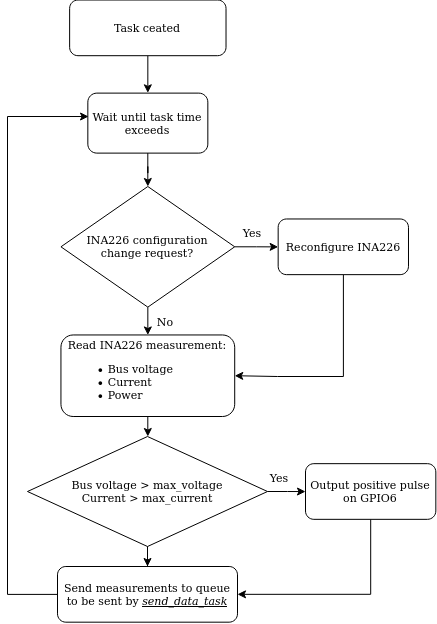

The diagram above was exported from draw.io. Its source (the exported page's mxGraphModel, read from the mxfile embedded in the PNG):
<mxGraphModel dx="1156" dy="782" grid="1" gridSize="10" guides="1" tooltips="1" connect="1" arrows="1" fold="1" page="1" pageScale="1" pageWidth="827" pageHeight="1169" math="0" shadow="0">
  <root>
    <mxCell id="WIyWlLk6GJQsqaUBKTNV-0" />
    <mxCell id="WIyWlLk6GJQsqaUBKTNV-1" parent="WIyWlLk6GJQsqaUBKTNV-0" />
    <mxCell id="PW8dedkQNKUagvdAzC2i-3" style="edgeStyle=orthogonalEdgeStyle;rounded=0;orthogonalLoop=1;jettySize=auto;html=1;entryX=0.5;entryY=0;entryDx=0;entryDy=0;fontSize=11;" edge="1" parent="WIyWlLk6GJQsqaUBKTNV-1">
      <mxGeometry relative="1" as="geometry">
        <mxPoint x="190.327868852459" y="179.1891891891892" as="sourcePoint" />
        <mxPoint x="190.327868852459" y="216.30630630630628" as="targetPoint" />
      </mxGeometry>
    </mxCell>
    <mxCell id="PW8dedkQNKUagvdAzC2i-23" style="edgeStyle=orthogonalEdgeStyle;rounded=0;orthogonalLoop=1;jettySize=auto;html=1;exitX=0.5;exitY=1;exitDx=0;exitDy=0;entryX=0.5;entryY=0;entryDx=0;entryDy=0;fontSize=11;" edge="1" parent="WIyWlLk6GJQsqaUBKTNV-1" source="PW8dedkQNKUagvdAzC2i-16">
      <mxGeometry relative="1" as="geometry">
        <mxPoint x="190.327868852459" y="458.4638738738739" as="targetPoint" />
      </mxGeometry>
    </mxCell>
    <mxCell id="PW8dedkQNKUagvdAzC2i-16" value="&lt;div&gt;INA226 configuration&lt;/div&gt;&lt;div&gt;change request?&lt;/div&gt;" style="rhombus;whiteSpace=wrap;html=1;fontSize=11;" vertex="1" parent="WIyWlLk6GJQsqaUBKTNV-1">
      <mxGeometry x="103.44262295081967" y="309.99540540540545" width="173.77049180327867" height="120.63063063063062" as="geometry" />
    </mxCell>
    <mxCell id="PW8dedkQNKUagvdAzC2i-54" style="edgeStyle=orthogonalEdgeStyle;rounded=0;orthogonalLoop=1;jettySize=auto;html=1;fontSize=11;entryX=1;entryY=0.5;entryDx=0;entryDy=0;" edge="1" parent="WIyWlLk6GJQsqaUBKTNV-1" source="PW8dedkQNKUagvdAzC2i-19" target="PW8dedkQNKUagvdAzC2i-41">
      <mxGeometry relative="1" as="geometry">
        <mxPoint x="310" y="500" as="targetPoint" />
        <Array as="points">
          <mxPoint x="386" y="500" />
          <mxPoint x="320" y="500" />
        </Array>
      </mxGeometry>
    </mxCell>
    <mxCell id="PW8dedkQNKUagvdAzC2i-19" value="Reconfigure INA226" style="rounded=1;whiteSpace=wrap;html=1;fontSize=11;" vertex="1" parent="WIyWlLk6GJQsqaUBKTNV-1">
      <mxGeometry x="320.655737704918" y="342.4728828828829" width="130.327868852459" height="55.67567567567568" as="geometry" />
    </mxCell>
    <mxCell id="PW8dedkQNKUagvdAzC2i-18" style="edgeStyle=orthogonalEdgeStyle;rounded=0;orthogonalLoop=1;jettySize=auto;html=1;fontSize=11;" edge="1" parent="WIyWlLk6GJQsqaUBKTNV-1" source="PW8dedkQNKUagvdAzC2i-16" target="PW8dedkQNKUagvdAzC2i-19">
      <mxGeometry relative="1" as="geometry">
        <mxPoint x="329.344262295082" y="421.3467567567568" as="targetPoint" />
      </mxGeometry>
    </mxCell>
    <mxCell id="PW8dedkQNKUagvdAzC2i-22" value="Yes" style="text;html=1;strokeColor=none;fillColor=none;align=center;verticalAlign=middle;whiteSpace=wrap;rounded=0;fontSize=11;" vertex="1" parent="WIyWlLk6GJQsqaUBKTNV-1">
      <mxGeometry x="268.5245901639345" y="342.4728828828829" width="52.13114754098361" height="27.83783783783784" as="geometry" />
    </mxCell>
    <mxCell id="PW8dedkQNKUagvdAzC2i-24" value="No" style="text;html=1;strokeColor=none;fillColor=none;align=center;verticalAlign=middle;whiteSpace=wrap;rounded=0;fontSize=11;" vertex="1" parent="WIyWlLk6GJQsqaUBKTNV-1">
      <mxGeometry x="181.63934426229508" y="430.626036036036" width="52.13114754098361" height="27.83783783783784" as="geometry" />
    </mxCell>
    <mxCell id="PW8dedkQNKUagvdAzC2i-57" style="edgeStyle=orthogonalEdgeStyle;rounded=0;orthogonalLoop=1;jettySize=auto;html=1;entryX=0.5;entryY=0;entryDx=0;entryDy=0;fontSize=11;" edge="1" parent="WIyWlLk6GJQsqaUBKTNV-1" source="PW8dedkQNKUagvdAzC2i-31" target="PW8dedkQNKUagvdAzC2i-56">
      <mxGeometry relative="1" as="geometry" />
    </mxCell>
    <mxCell id="PW8dedkQNKUagvdAzC2i-31" value="&lt;div&gt;Bus voltage &amp;gt; max_voltage&lt;/div&gt;&lt;div&gt;Current &amp;gt; max_current&lt;/div&gt;" style="rhombus;whiteSpace=wrap;html=1;fontSize=11;" vertex="1" parent="WIyWlLk6GJQsqaUBKTNV-1">
      <mxGeometry x="70" y="560" width="240" height="110" as="geometry" />
    </mxCell>
    <mxCell id="PW8dedkQNKUagvdAzC2i-58" style="edgeStyle=orthogonalEdgeStyle;rounded=0;orthogonalLoop=1;jettySize=auto;html=1;entryX=1;entryY=0.5;entryDx=0;entryDy=0;fontSize=11;" edge="1" parent="WIyWlLk6GJQsqaUBKTNV-1" source="PW8dedkQNKUagvdAzC2i-33" target="PW8dedkQNKUagvdAzC2i-56">
      <mxGeometry relative="1" as="geometry">
        <Array as="points">
          <mxPoint x="413" y="718" />
        </Array>
      </mxGeometry>
    </mxCell>
    <mxCell id="PW8dedkQNKUagvdAzC2i-33" value="Output positive pulse on GPIO6" style="rounded=1;whiteSpace=wrap;html=1;fontSize=11;" vertex="1" parent="WIyWlLk6GJQsqaUBKTNV-1">
      <mxGeometry x="347.995737704918" y="587.1583783783785" width="130.327868852459" height="55.67567567567568" as="geometry" />
    </mxCell>
    <mxCell id="PW8dedkQNKUagvdAzC2i-32" style="edgeStyle=orthogonalEdgeStyle;rounded=0;orthogonalLoop=1;jettySize=auto;html=1;fontSize=11;" edge="1" parent="WIyWlLk6GJQsqaUBKTNV-1" source="PW8dedkQNKUagvdAzC2i-31" target="PW8dedkQNKUagvdAzC2i-33">
      <mxGeometry relative="1" as="geometry">
        <mxPoint x="320.655737704918" y="601.7562162162163" as="targetPoint" />
      </mxGeometry>
    </mxCell>
    <mxCell id="PW8dedkQNKUagvdAzC2i-38" value="Task ceated" style="rounded=1;whiteSpace=wrap;html=1;fontSize=11;" vertex="1" parent="WIyWlLk6GJQsqaUBKTNV-1">
      <mxGeometry x="112.13114754098362" y="123.5135135135135" width="156.39344262295083" height="55.67567567567568" as="geometry" />
    </mxCell>
    <mxCell id="PW8dedkQNKUagvdAzC2i-42" style="edgeStyle=orthogonalEdgeStyle;rounded=0;orthogonalLoop=1;jettySize=auto;html=1;fontSize=11;" edge="1" parent="WIyWlLk6GJQsqaUBKTNV-1" source="PW8dedkQNKUagvdAzC2i-41" target="PW8dedkQNKUagvdAzC2i-31">
      <mxGeometry relative="1" as="geometry">
        <mxPoint x="190.327868852459" y="559.9966666666667" as="targetPoint" />
      </mxGeometry>
    </mxCell>
    <mxCell id="PW8dedkQNKUagvdAzC2i-41" value="&lt;div&gt;Read INA226 measurement:&lt;/div&gt;&lt;div align=&quot;justify&quot;&gt;&lt;ul&gt;&lt;li&gt;Bus voltage&lt;/li&gt;&lt;li&gt;Current&lt;/li&gt;&lt;li&gt;Power&lt;br&gt;&lt;/li&gt;&lt;/ul&gt;&lt;/div&gt;" style="rounded=1;whiteSpace=wrap;html=1;fontSize=11;align=center;" vertex="1" parent="WIyWlLk6GJQsqaUBKTNV-1">
      <mxGeometry x="103.44" y="458.46" width="173.77" height="81.54" as="geometry" />
    </mxCell>
    <mxCell id="PW8dedkQNKUagvdAzC2i-43" value="Yes" style="text;html=1;strokeColor=none;fillColor=none;align=center;verticalAlign=middle;whiteSpace=wrap;rounded=0;fontSize=11;" vertex="1" parent="WIyWlLk6GJQsqaUBKTNV-1">
      <mxGeometry x="295.86606557377047" y="587.1583783783785" width="52.13114754098361" height="27.83783783783784" as="geometry" />
    </mxCell>
    <mxCell id="PW8dedkQNKUagvdAzC2i-53" style="edgeStyle=orthogonalEdgeStyle;rounded=0;orthogonalLoop=1;jettySize=auto;html=1;entryX=0.5;entryY=0;entryDx=0;entryDy=0;fontSize=11;" edge="1" parent="WIyWlLk6GJQsqaUBKTNV-1" source="PW8dedkQNKUagvdAzC2i-51" target="PW8dedkQNKUagvdAzC2i-16">
      <mxGeometry relative="1" as="geometry" />
    </mxCell>
    <mxCell id="PW8dedkQNKUagvdAzC2i-51" value="Wait until task time exceeds" style="rounded=1;whiteSpace=wrap;html=1;fontSize=11;" vertex="1" parent="WIyWlLk6GJQsqaUBKTNV-1">
      <mxGeometry x="130.32999999999998" y="216.62" width="120" height="60" as="geometry" />
    </mxCell>
    <mxCell id="PW8dedkQNKUagvdAzC2i-59" style="edgeStyle=orthogonalEdgeStyle;rounded=0;orthogonalLoop=1;jettySize=auto;html=1;entryX=0.006;entryY=0.39;entryDx=0;entryDy=0;entryPerimeter=0;fontSize=11;" edge="1" parent="WIyWlLk6GJQsqaUBKTNV-1" source="PW8dedkQNKUagvdAzC2i-56" target="PW8dedkQNKUagvdAzC2i-51">
      <mxGeometry relative="1" as="geometry">
        <Array as="points">
          <mxPoint x="50" y="718" />
          <mxPoint x="50" y="240" />
        </Array>
      </mxGeometry>
    </mxCell>
    <mxCell id="PW8dedkQNKUagvdAzC2i-56" value="Send measurements to queue to be sent by &lt;i&gt;&lt;u&gt;send_data_task&lt;/u&gt;&lt;/i&gt;" style="rounded=1;whiteSpace=wrap;html=1;fontSize=11;" vertex="1" parent="WIyWlLk6GJQsqaUBKTNV-1">
      <mxGeometry x="100" y="690" width="180" height="55.68" as="geometry" />
    </mxCell>
  </root>
</mxGraphModel>